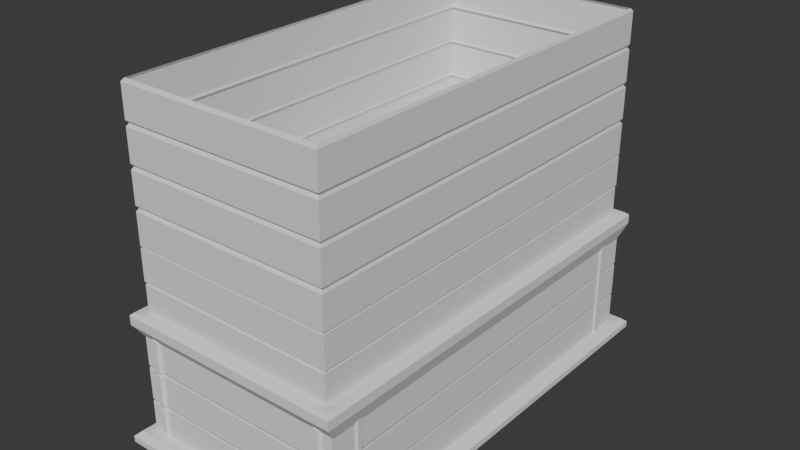# Source: wall1.blend  (saved by Blender 4.4.30; exported with 4.5.12 LTS)
import bpy
from mathutils import Matrix  # noqa: F401  (used for matrix-valued properties, if any)

bpy.ops.wm.read_factory_settings(use_empty=True)
scene = bpy.context.scene
scene.name = 'Scene'

# ---- collections
col_collection = bpy.data.collections.new('Collection'); scene.collection.children.link(col_collection)

# ---- world
world_world = bpy.data.worlds.new('World'); scene.world = world_world
world_world.use_nodes = True; world_world.node_tree.nodes.clear()
_N = world_world.node_tree.nodes; _L = world_world.node_tree.links
n0 = _N.new('ShaderNodeOutputWorld'); n0.name = 'World Output'; n0.location = (300, 300)
n1 = _N.new('ShaderNodeBackground'); n1.name = 'Background'; n1.location = (10, 300)
n1.inputs[0].default_value = (0.05088, 0.05088, 0.05088, 1.0)
_L.new(n1.outputs[0], n0.inputs[0])
n0.is_active_output = True
world_world.color = (0.05088, 0.05088, 0.05088)
world_world.sun_shadow_jitter_overblur = 0.0

# ---- meshes
me_cube_001 = bpy.data.meshes.new('Cube.001')
me_cube_001.from_pydata([(6.272, -13.32, -1.0), (5.799, -13.5, 1.0), (6.115, -13.5, 1.0), (6.902, -13.32, -1.0), (6.902, -13.32, 1.0), (6.115, -13.5, -1.0), (5.799, -13.5, -1.0), (6.994, -11.29, -1.0), (6.994, -11.6, -1.0), (6.902, -11.71, -1.0), (6.902, -11.71, 1.0), (6.272, -13.32, 1.0), (6.994, -11.6, 1.0), (5.642, -13.32, -1.0), (5.642, -13.32, 1.0), (6.994, -11.29, 1.0), (6.902, -11.18, -1.0), (0.0, -13.32, 1.0), (0.0, -13.32, -1.0), (6.902, 0.0, -1.0), (6.902, 0.0, 1.0), (6.902, -11.18, 1.0), (6.253, -13.27, 1.121), (6.099, -13.44, 1.121), (5.633, -13.27, 1.121), (5.788, -13.44, 1.121), (6.873, -11.68, 1.121), (6.873, -13.27, 1.121), (6.964, -11.57, 1.121), (6.873, -11.15, 1.121), (6.964, -11.26, 1.121), (0.0, -13.27, 1.121), (6.873, 0.0, 1.121), (6.868, -11.15, -1.11), (5.786, -13.43, -1.11), (5.631, -13.26, -1.11), (6.25, -13.26, -1.11), (6.868, -13.26, -1.11), (6.868, -11.68, -1.11), (6.959, -11.57, -1.11), (6.096, -13.43, -1.11), (6.868, 0.0, -1.11), (0.0, -13.26, -1.11), (6.959, -11.26, -1.11), (-6.272, -13.32, -1.0), (-5.799, -13.5, 1.0), (-6.115, -13.5, 1.0), (-6.902, -13.32, -1.0), (-6.902, -13.32, 1.0), (-6.115, -13.5, -1.0), (-5.799, -13.5, -1.0), (-6.994, -11.29, -1.0), (-6.994, -11.6, -1.0), (-6.902, -11.71, -1.0), (-6.902, -11.71, 1.0), (-6.272, -13.32, 1.0), (-6.994, -11.6, 1.0), (-5.642, -13.32, -1.0), (-5.642, -13.32, 1.0), (-6.994, -11.29, 1.0), (-6.902, -11.18, -1.0), (-6.902, 0.0, -1.0), (-6.902, 0.0, 1.0), (-6.902, -11.18, 1.0), (-6.253, -13.27, 1.121), (-6.099, -13.44, 1.121), (-5.633, -13.27, 1.121), (-5.788, -13.44, 1.121), (-6.873, -11.68, 1.121), (-6.873, -13.27, 1.121), (-6.964, -11.57, 1.121), (-6.873, -11.15, 1.121), (-6.964, -11.26, 1.121), (-6.873, 0.0, 1.121), (-6.868, -11.15, -1.11), (-5.786, -13.43, -1.11), (-5.631, -13.26, -1.11), (-6.25, -13.26, -1.11), (-6.868, -13.26, -1.11), (-6.868, -11.68, -1.11), (-6.959, -11.57, -1.11), (-6.096, -13.43, -1.11), (-6.868, 0.0, -1.11), (-6.959, -11.26, -1.11), (6.272, 13.32, -1.0), (5.799, 13.5, 1.0), (6.115, 13.5, 1.0), (6.902, 13.32, -1.0), (6.902, 13.32, 1.0), (6.115, 13.5, -1.0), (5.799, 13.5, -1.0), (6.994, 11.29, -1.0), (6.994, 11.6, -1.0), (6.902, 11.71, -1.0), (6.902, 11.71, 1.0), (6.272, 13.32, 1.0), (6.994, 11.6, 1.0), (5.642, 13.32, -1.0), (5.642, 13.32, 1.0), (6.994, 11.29, 1.0), (6.902, 11.18, -1.0), (0.0, 13.32, 1.0), (0.0, 13.32, -1.0), (6.902, 11.18, 1.0), (6.253, 13.27, 1.121), (6.099, 13.44, 1.121), (5.633, 13.27, 1.121), (5.788, 13.44, 1.121), (6.873, 11.68, 1.121), (6.873, 13.27, 1.121), (6.964, 11.57, 1.121), (6.873, 11.15, 1.121), (6.964, 11.26, 1.121), (0.0, 13.27, 1.121), (6.868, 11.15, -1.11), (5.786, 13.43, -1.11), (5.631, 13.26, -1.11), (6.25, 13.26, -1.11), (6.868, 13.26, -1.11), (6.868, 11.68, -1.11), (6.959, 11.57, -1.11), (6.096, 13.43, -1.11), (0.0, 13.26, -1.11), (6.959, 11.26, -1.11), (-6.272, 13.32, -1.0), (-5.799, 13.5, 1.0), (-6.115, 13.5, 1.0), (-6.902, 13.32, -1.0), (-6.902, 13.32, 1.0), (-6.115, 13.5, -1.0), (-5.799, 13.5, -1.0), (-6.994, 11.29, -1.0), (-6.994, 11.6, -1.0), (-6.902, 11.71, -1.0), (-6.902, 11.71, 1.0), (-6.272, 13.32, 1.0), (-6.994, 11.6, 1.0), (-5.642, 13.32, -1.0), (-5.642, 13.32, 1.0), (-6.994, 11.29, 1.0), (-6.902, 11.18, -1.0), (-6.902, 11.18, 1.0), (-6.253, 13.27, 1.121), (-6.099, 13.44, 1.121), (-5.633, 13.27, 1.121), (-5.788, 13.44, 1.121), (-6.873, 11.68, 1.121), (-6.873, 13.27, 1.121), (-6.964, 11.57, 1.121), (-6.873, 11.15, 1.121), (-6.964, 11.26, 1.121), (-6.868, 11.15, -1.11), (-5.786, 13.43, -1.11), (-5.631, 13.26, -1.11), (-6.25, 13.26, -1.11), (-6.868, 13.26, -1.11), (-6.868, 11.68, -1.11), (-6.959, 11.57, -1.11), (-6.096, 13.43, -1.11), (-6.959, 11.26, -1.11), (6.272, -13.32, 1.231), (5.799, -13.5, 3.231), (6.115, -13.5, 3.231), (6.902, -13.32, 1.231), (6.902, -13.32, 3.231), (6.115, -13.5, 1.231), (5.799, -13.5, 1.231), (6.994, -11.29, 1.231), (6.994, -11.6, 1.231), (6.902, -11.71, 1.231), (6.902, -11.71, 3.231), (6.272, -13.32, 3.231), (6.994, -11.6, 3.231), (5.642, -13.32, 1.231), (5.642, -13.32, 3.231), (6.994, -11.29, 3.231), (6.902, -11.18, 1.231), (0.0, -13.32, 3.231), (0.0, -13.32, 1.231), (6.902, 0.0, 1.231), (6.902, 0.0, 3.231), (6.902, -11.18, 3.231), (6.253, -13.27, 3.352), (6.099, -13.44, 3.352), (5.633, -13.27, 3.352), (5.788, -13.44, 3.352), (6.873, -11.68, 3.352), (6.873, -13.27, 3.352), (6.964, -11.57, 3.352), (6.873, -11.15, 3.352), (6.964, -11.26, 3.352), (0.0, -13.27, 3.352), (6.873, 0.0, 3.352), (6.868, -11.15, 1.121), (5.786, -13.43, 1.121), (5.631, -13.26, 1.121), (6.25, -13.26, 1.121), (6.868, -13.26, 1.121), (6.868, -11.68, 1.121), (6.959, -11.57, 1.121), (6.096, -13.43, 1.121), (6.868, 0.0, 1.121), (0.0, -13.26, 1.121), (6.959, -11.26, 1.121), (-6.272, -13.32, 1.231), (-5.799, -13.5, 3.231), (-6.115, -13.5, 3.231), (-6.902, -13.32, 1.231), (-6.902, -13.32, 3.231), (-6.115, -13.5, 1.231), (-5.799, -13.5, 1.231), (-6.994, -11.29, 1.231), (-6.994, -11.6, 1.231), (-6.902, -11.71, 1.231), (-6.902, -11.71, 3.231), (-6.272, -13.32, 3.231), (-6.994, -11.6, 3.231), (-5.642, -13.32, 1.231), (-5.642, -13.32, 3.231), (-6.994, -11.29, 3.231), (-6.902, -11.18, 1.231), (-6.902, 0.0, 1.231), (-6.902, 0.0, 3.231), (-6.902, -11.18, 3.231), (-6.253, -13.27, 3.352), (-6.099, -13.44, 3.352), (-5.633, -13.27, 3.352), (-5.788, -13.44, 3.352), (-6.873, -11.68, 3.352), (-6.873, -13.27, 3.352), (-6.964, -11.57, 3.352), (-6.873, -11.15, 3.352), (-6.964, -11.26, 3.352), (-6.873, 0.0, 3.352), (-6.868, -11.15, 1.121), (-5.786, -13.43, 1.121), (-5.631, -13.26, 1.121), (-6.25, -13.26, 1.121), (-6.868, -13.26, 1.121), (-6.868, -11.68, 1.121), (-6.959, -11.57, 1.121), (-6.096, -13.43, 1.121), (-6.868, 0.0, 1.121), (-6.959, -11.26, 1.121), (6.272, 13.32, 1.231), (5.799, 13.5, 3.231), (6.115, 13.5, 3.231), (6.902, 13.32, 1.231), (6.902, 13.32, 3.231), (6.115, 13.5, 1.231), (5.799, 13.5, 1.231), (6.994, 11.29, 1.231), (6.994, 11.6, 1.231), (6.902, 11.71, 1.231), (6.902, 11.71, 3.231), (6.272, 13.32, 3.231), (6.994, 11.6, 3.231), (5.642, 13.32, 1.231), (5.642, 13.32, 3.231), (6.994, 11.29, 3.231), (6.902, 11.18, 1.231), (0.0, 13.32, 3.231), (0.0, 13.32, 1.231), (6.902, 11.18, 3.231), (6.253, 13.27, 3.352), (6.099, 13.44, 3.352), (5.633, 13.27, 3.352), (5.788, 13.44, 3.352), (6.873, 11.68, 3.352), (6.873, 13.27, 3.352), (6.964, 11.57, 3.352), (6.873, 11.15, 3.352), (6.964, 11.26, 3.352), (0.0, 13.27, 3.352), (6.868, 11.15, 1.121), (5.786, 13.43, 1.121), (5.631, 13.26, 1.121), (6.25, 13.26, 1.121), (6.868, 13.26, 1.121), (6.868, 11.68, 1.121), (6.959, 11.57, 1.121), (6.096, 13.43, 1.121), (0.0, 13.26, 1.121), (6.959, 11.26, 1.121), (-6.272, 13.32, 1.231), (-5.799, 13.5, 3.231), (-6.115, 13.5, 3.231), (-6.902, 13.32, 1.231), (-6.902, 13.32, 3.231), (-6.115, 13.5, 1.231), (-5.799, 13.5, 1.231), (-6.994, 11.29, 1.231), (-6.994, 11.6, 1.231), (-6.902, 11.71, 1.231), (-6.902, 11.71, 3.231), (-6.272, 13.32, 3.231), (-6.994, 11.6, 3.231), (-5.642, 13.32, 1.231), (-5.642, 13.32, 3.231), (-6.994, 11.29, 3.231), (-6.902, 11.18, 1.231), (-6.902, 11.18, 3.231), (-6.253, 13.27, 3.352), (-6.099, 13.44, 3.352), (-5.633, 13.27, 3.352), (-5.788, 13.44, 3.352), (-6.873, 11.68, 3.352), (-6.873, 13.27, 3.352), (-6.964, 11.57, 3.352), (-6.873, 11.15, 3.352), (-6.964, 11.26, 3.352), (-6.868, 11.15, 1.121), (-5.786, 13.43, 1.121), (-5.631, 13.26, 1.121), (-6.25, 13.26, 1.121), (-6.868, 13.26, 1.121), (-6.868, 11.68, 1.121), (-6.959, 11.57, 1.121), (-6.096, 13.43, 1.121), (-6.959, 11.26, 1.121), (6.272, -13.32, 3.462), (5.799, -13.5, 5.462), (6.115, -13.5, 5.462), (6.902, -13.32, 3.462), (6.902, -13.32, 5.462), (6.115, -13.5, 3.462), (5.799, -13.5, 3.462), (6.994, -11.29, 3.462), (6.994, -11.6, 3.462), (6.902, -11.71, 3.462), (6.902, -11.71, 5.462), (6.272, -13.32, 5.462), (6.994, -11.6, 5.462), (5.642, -13.32, 3.462), (5.642, -13.32, 5.462), (6.994, -11.29, 5.462), (6.902, -11.18, 3.462), (0.0, -13.32, 5.462), (0.0, -13.32, 3.462), (6.902, 0.0, 3.462), (6.902, 0.0, 5.462), (6.902, -11.18, 5.462), (6.253, -13.27, 5.583), (6.099, -13.44, 5.583), (5.633, -13.27, 5.583), (5.788, -13.44, 5.583), (6.873, -11.68, 5.583), (6.873, -13.27, 5.583), (6.964, -11.57, 5.583), (6.873, -11.15, 5.583), (6.964, -11.26, 5.583), (0.0, -13.27, 5.583), (6.873, 0.0, 5.583), (6.868, -11.15, 3.352), (5.786, -13.43, 3.352), (5.631, -13.26, 3.352), (6.25, -13.26, 3.352), (6.868, -13.26, 3.352), (6.868, -11.68, 3.352), (6.959, -11.57, 3.352), (6.096, -13.43, 3.352), (6.868, 0.0, 3.352), (0.0, -13.26, 3.352), (6.959, -11.26, 3.352), (-6.272, -13.32, 3.462), (-5.799, -13.5, 5.462), (-6.115, -13.5, 5.462), (-6.902, -13.32, 3.462), (-6.902, -13.32, 5.462), (-6.115, -13.5, 3.462), (-5.799, -13.5, 3.462), (-6.994, -11.29, 3.462), (-6.994, -11.6, 3.462), (-6.902, -11.71, 3.462), (-6.902, -11.71, 5.462), (-6.272, -13.32, 5.462), (-6.994, -11.6, 5.462), (-5.642, -13.32, 3.462), (-5.642, -13.32, 5.462), (-6.994, -11.29, 5.462), (-6.902, -11.18, 3.462), (-6.902, 0.0, 3.462), (-6.902, 0.0, 5.462), (-6.902, -11.18, 5.462), (-6.253, -13.27, 5.583), (-6.099, -13.44, 5.583), (-5.633, -13.27, 5.583), (-5.788, -13.44, 5.583), (-6.873, -11.68, 5.583), (-6.873, -13.27, 5.583), (-6.964, -11.57, 5.583), (-6.873, -11.15, 5.583), (-6.964, -11.26, 5.583), (-6.873, 0.0, 5.583), (-6.868, -11.15, 3.352), (-5.786, -13.43, 3.352), (-5.631, -13.26, 3.352), (-6.25, -13.26, 3.352), (-6.868, -13.26, 3.352), (-6.868, -11.68, 3.352), (-6.959, -11.57, 3.352), (-6.096, -13.43, 3.352), (-6.868, 0.0, 3.352), (-6.959, -11.26, 3.352), (6.272, 13.32, 3.462), (5.799, 13.5, 5.462), (6.115, 13.5, 5.462), (6.902, 13.32, 3.462), (6.902, 13.32, 5.462), (6.115, 13.5, 3.462), (5.799, 13.5, 3.462), (6.994, 11.29, 3.462), (6.994, 11.6, 3.462), (6.902, 11.71, 3.462), (6.902, 11.71, 5.462), (6.272, 13.32, 5.462), (6.994, 11.6, 5.462), (5.642, 13.32, 3.462), (5.642, 13.32, 5.462), (6.994, 11.29, 5.462), (6.902, 11.18, 3.462), (0.0, 13.32, 5.462), (0.0, 13.32, 3.462), (6.902, 11.18, 5.462), (6.253, 13.27, 5.583), (6.099, 13.44, 5.583), (5.633, 13.27, 5.583), (5.788, 13.44, 5.583), (6.873, 11.68, 5.583), (6.873, 13.27, 5.583), (6.964, 11.57, 5.583), (6.873, 11.15, 5.583), (6.964, 11.26, 5.583), (0.0, 13.27, 5.583), (6.868, 11.15, 3.352), (5.786, 13.43, 3.352), (5.631, 13.26, 3.352), (6.25, 13.26, 3.352), (6.868, 13.26, 3.352), (6.868, 11.68, 3.352), (6.959, 11.57, 3.352), (6.096, 13.43, 3.352), (0.0, 13.26, 3.352), (6.959, 11.26, 3.352), (-6.272, 13.32, 3.462), (-5.799, 13.5, 5.462), (-6.115, 13.5, 5.462), (-6.902, 13.32, 3.462), (-6.902, 13.32, 5.462), (-6.115, 13.5, 3.462), (-5.799, 13.5, 3.462), (-6.994, 11.29, 3.462), (-6.994, 11.6, 3.462), (-6.902, 11.71, 3.462), (-6.902, 11.71, 5.462), (-6.272, 13.32, 5.462), (-6.994, 11.6, 5.462), (-5.642, 13.32, 3.462), (-5.642, 13.32, 5.462), (-6.994, 11.29, 5.462), (-6.902, 11.18, 3.462), (-6.902, 11.18, 5.462), (-6.253, 13.27, 5.583), (-6.099, 13.44, 5.583), (-5.633, 13.27, 5.583), (-5.788, 13.44, 5.583), (-6.873, 11.68, 5.583), (-6.873, 13.27, 5.583), (-6.964, 11.57, 5.583), (-6.873, 11.15, 5.583), (-6.964, 11.26, 5.583), (-6.868, 11.15, 3.352), (-5.786, 13.43, 3.352), (-5.631, 13.26, 3.352), (-6.25, 13.26, 3.352), (-6.868, 13.26, 3.352), (-6.868, 11.68, 3.352), (-6.959, 11.57, 3.352), (-6.096, 13.43, 3.352), (-6.959, 11.26, 3.352)], [], [(9, 10, 4, 3), (7, 15, 12, 8), (14, 13, 6, 1), (16, 7, 43, 33), (3, 4, 11, 0), (5, 2, 1, 6), (16, 21, 15, 7), (0, 5, 40, 36), (15, 21, 29, 30), (1, 2, 23, 25), (14, 1, 25, 24), (21, 20, 32, 29), (2, 11, 22, 23), (3, 0, 36, 37), (0, 11, 2, 5), (19, 20, 21, 16), (10, 12, 28, 26), (13, 14, 17, 18), (7, 8, 39, 43), (10, 9, 8, 12), (19, 16, 33, 41), (17, 14, 24, 31), (8, 9, 38, 39), (11, 4, 27, 22), (4, 10, 26, 27), (12, 15, 30, 28), (13, 18, 42, 35), (9, 3, 37, 38), (5, 6, 34, 40), (6, 13, 35, 34), (53, 47, 48, 54), (51, 52, 56, 59), (58, 45, 50, 57), (60, 74, 83, 51), (47, 44, 55, 48), (49, 50, 45, 46), (60, 51, 59, 63), (44, 77, 81, 49), (59, 72, 71, 63), (45, 67, 65, 46), (58, 66, 67, 45), (63, 71, 73, 62), (46, 65, 64, 55), (47, 78, 77, 44), (44, 49, 46, 55), (61, 60, 63, 62), (54, 68, 70, 56), (57, 18, 17, 58), (51, 83, 80, 52), (54, 56, 52, 53), (61, 82, 74, 60), (17, 31, 66, 58), (52, 80, 79, 53), (55, 64, 69, 48), (48, 69, 68, 54), (56, 70, 72, 59), (57, 76, 42, 18), (53, 79, 78, 47), (49, 81, 75, 50), (50, 75, 76, 57), (93, 87, 88, 94), (91, 92, 96, 99), (98, 85, 90, 97), (100, 114, 123, 91), (87, 84, 95, 88), (89, 90, 85, 86), (100, 91, 99, 103), (84, 117, 121, 89), (99, 112, 111, 103), (85, 107, 105, 86), (98, 106, 107, 85), (103, 111, 32, 20), (86, 105, 104, 95), (87, 118, 117, 84), (84, 89, 86, 95), (19, 100, 103, 20), (94, 108, 110, 96), (97, 102, 101, 98), (91, 123, 120, 92), (94, 96, 92, 93), (19, 41, 114, 100), (101, 113, 106, 98), (92, 120, 119, 93), (95, 104, 109, 88), (88, 109, 108, 94), (96, 110, 112, 99), (97, 116, 122, 102), (93, 119, 118, 87), (89, 121, 115, 90), (90, 115, 116, 97), (133, 134, 128, 127), (131, 139, 136, 132), (138, 137, 130, 125), (140, 131, 159, 151), (127, 128, 135, 124), (129, 126, 125, 130), (140, 141, 139, 131), (124, 129, 158, 154), (139, 141, 149, 150), (125, 126, 143, 145), (138, 125, 145, 144), (141, 62, 73, 149), (126, 135, 142, 143), (127, 124, 154, 155), (124, 135, 126, 129), (61, 62, 141, 140), (134, 136, 148, 146), (137, 138, 101, 102), (131, 132, 157, 159), (134, 133, 132, 136), (61, 140, 151, 82), (101, 138, 144, 113), (132, 133, 156, 157), (135, 128, 147, 142), (128, 134, 146, 147), (136, 139, 150, 148), (137, 102, 122, 153), (133, 127, 155, 156), (129, 130, 152, 158), (130, 137, 153, 152), (169, 170, 164, 163), (167, 175, 172, 168), (174, 173, 166, 161), (176, 167, 203, 193), (163, 164, 171, 160), (165, 162, 161, 166), (176, 181, 175, 167), (160, 165, 200, 196), (175, 181, 189, 190), (161, 162, 183, 185), (174, 161, 185, 184), (181, 180, 192, 189), (162, 171, 182, 183), (163, 160, 196, 197), (160, 171, 162, 165), (179, 180, 181, 176), (170, 172, 188, 186), (173, 174, 177, 178), (167, 168, 199, 203), (170, 169, 168, 172), (179, 176, 193, 201), (177, 174, 184, 191), (168, 169, 198, 199), (171, 164, 187, 182), (164, 170, 186, 187), (172, 175, 190, 188), (173, 178, 202, 195), (169, 163, 197, 198), (165, 166, 194, 200), (166, 173, 195, 194), (213, 207, 208, 214), (211, 212, 216, 219), (218, 205, 210, 217), (220, 234, 243, 211), (207, 204, 215, 208), (209, 210, 205, 206), (220, 211, 219, 223), (204, 237, 241, 209), (219, 232, 231, 223), (205, 227, 225, 206), (218, 226, 227, 205), (223, 231, 233, 222), (206, 225, 224, 215), (207, 238, 237, 204), (204, 209, 206, 215), (221, 220, 223, 222), (214, 228, 230, 216), (217, 178, 177, 218), (211, 243, 240, 212), (214, 216, 212, 213), (221, 242, 234, 220), (177, 191, 226, 218), (212, 240, 239, 213), (215, 224, 229, 208), (208, 229, 228, 214), (216, 230, 232, 219), (217, 236, 202, 178), (213, 239, 238, 207), (209, 241, 235, 210), (210, 235, 236, 217), (253, 247, 248, 254), (251, 252, 256, 259), (258, 245, 250, 257), (260, 274, 283, 251), (247, 244, 255, 248), (249, 250, 245, 246), (260, 251, 259, 263), (244, 277, 281, 249), (259, 272, 271, 263), (245, 267, 265, 246), (258, 266, 267, 245), (263, 271, 192, 180), (246, 265, 264, 255), (247, 278, 277, 244), (244, 249, 246, 255), (179, 260, 263, 180), (254, 268, 270, 256), (257, 262, 261, 258), (251, 283, 280, 252), (254, 256, 252, 253), (179, 201, 274, 260), (261, 273, 266, 258), (252, 280, 279, 253), (255, 264, 269, 248), (248, 269, 268, 254), (256, 270, 272, 259), (257, 276, 282, 262), (253, 279, 278, 247), (249, 281, 275, 250), (250, 275, 276, 257), (293, 294, 288, 287), (291, 299, 296, 292), (298, 297, 290, 285), (300, 291, 319, 311), (287, 288, 295, 284), (289, 286, 285, 290), (300, 301, 299, 291), (284, 289, 318, 314), (299, 301, 309, 310), (285, 286, 303, 305), (298, 285, 305, 304), (301, 222, 233, 309), (286, 295, 302, 303), (287, 284, 314, 315), (284, 295, 286, 289), (221, 222, 301, 300), (294, 296, 308, 306), (297, 298, 261, 262), (291, 292, 317, 319), (294, 293, 292, 296), (221, 300, 311, 242), (261, 298, 304, 273), (292, 293, 316, 317), (295, 288, 307, 302), (288, 294, 306, 307), (296, 299, 310, 308), (297, 262, 282, 313), (293, 287, 315, 316), (289, 290, 312, 318), (290, 297, 313, 312), (329, 330, 324, 323), (327, 335, 332, 328), (334, 333, 326, 321), (336, 327, 363, 353), (323, 324, 331, 320), (325, 322, 321, 326), (336, 341, 335, 327), (320, 325, 360, 356), (335, 341, 349, 350), (321, 322, 343, 345), (334, 321, 345, 344), (341, 340, 352, 349), (322, 331, 342, 343), (323, 320, 356, 357), (320, 331, 322, 325), (339, 340, 341, 336), (330, 332, 348, 346), (333, 334, 337, 338), (327, 328, 359, 363), (330, 329, 328, 332), (339, 336, 353, 361), (337, 334, 344, 351), (328, 329, 358, 359), (331, 324, 347, 342), (324, 330, 346, 347), (332, 335, 350, 348), (333, 338, 362, 355), (329, 323, 357, 358), (325, 326, 354, 360), (326, 333, 355, 354), (373, 367, 368, 374), (371, 372, 376, 379), (378, 365, 370, 377), (380, 394, 403, 371), (367, 364, 375, 368), (369, 370, 365, 366), (380, 371, 379, 383), (364, 397, 401, 369), (379, 392, 391, 383), (365, 387, 385, 366), (378, 386, 387, 365), (383, 391, 393, 382), (366, 385, 384, 375), (367, 398, 397, 364), (364, 369, 366, 375), (381, 380, 383, 382), (374, 388, 390, 376), (377, 338, 337, 378), (371, 403, 400, 372), (374, 376, 372, 373), (381, 402, 394, 380), (337, 351, 386, 378), (372, 400, 399, 373), (375, 384, 389, 368), (368, 389, 388, 374), (376, 390, 392, 379), (377, 396, 362, 338), (373, 399, 398, 367), (369, 401, 395, 370), (370, 395, 396, 377), (413, 407, 408, 414), (411, 412, 416, 419), (418, 405, 410, 417), (420, 434, 443, 411), (407, 404, 415, 408), (409, 410, 405, 406), (420, 411, 419, 423), (404, 437, 441, 409), (419, 432, 431, 423), (405, 427, 425, 406), (418, 426, 427, 405), (423, 431, 352, 340), (406, 425, 424, 415), (407, 438, 437, 404), (404, 409, 406, 415), (339, 420, 423, 340), (414, 428, 430, 416), (417, 422, 421, 418), (411, 443, 440, 412), (414, 416, 412, 413), (339, 361, 434, 420), (421, 433, 426, 418), (412, 440, 439, 413), (415, 424, 429, 408), (408, 429, 428, 414), (416, 430, 432, 419), (417, 436, 442, 422), (413, 439, 438, 407), (409, 441, 435, 410), (410, 435, 436, 417), (453, 454, 448, 447), (451, 459, 456, 452), (458, 457, 450, 445), (460, 451, 479, 471), (447, 448, 455, 444), (449, 446, 445, 450), (460, 461, 459, 451), (444, 449, 478, 474), (459, 461, 469, 470), (445, 446, 463, 465), (458, 445, 465, 464), (461, 382, 393, 469), (446, 455, 462, 463), (447, 444, 474, 475), (444, 455, 446, 449), (381, 382, 461, 460), (454, 456, 468, 466), (457, 458, 421, 422), (451, 452, 477, 479), (454, 453, 452, 456), (381, 460, 471, 402), (421, 458, 464, 433), (452, 453, 476, 477), (455, 448, 467, 462), (448, 454, 466, 467), (456, 459, 470, 468), (457, 422, 442, 473), (453, 447, 475, 476), (449, 450, 472, 478), (450, 457, 473, 472)])
_uv = me_cube_001.uv_layers.new(name='UVMap')
_uv.uv.foreach_set('vector', [0.375, 0.6667, 0.625, 0.6667, 0.625, 0.75, 0.375, 0.75, 0.375, 0.6648, 0.625, 0.6648, 0.625, 0.6667, 0.375, 0.6667, 0.625, 0.8333, 0.375, 0.8333, 0.375, 0.8333, 0.625, 0.8333, 0.375, 0.6648, 0.375, 0.6648, 0.375, 0.6648, 0.375, 0.6648, 0.375, 0.75, 0.625, 0.75, 0.625, 0.7917, 0.375, 0.7917, 0.375, 0.7917, 0.625, 0.7917, 0.625, 0.8333, 0.375, 0.8333, 0.375, 0.6648, 0.625, 0.6648, 0.625, 0.6648, 0.375, 0.6648, 0.375, 0.7917, 0.375, 0.7917, 0.375, 0.7917, 0.375, 0.7917, 0.625, 0.6648, 0.625, 0.6648, 0.625, 0.6648, 0.625, 0.6648, 0.625, 0.8333, 0.625, 0.7917, 0.625, 0.7917, 0.625, 0.8333, 0.625, 0.8333, 0.625, 0.8333, 0.625, 0.8333, 0.625, 0.8333, 0.625, 0.6648, 0.625, 0.625, 0.625, 0.625, 0.625, 0.6648, 0.625, 0.7917, 0.625, 0.7917, 0.625, 0.7917, 0.625, 0.7917, 0.375, 0.75, 0.375, 0.7917, 0.375, 0.7917, 0.375, 0.75, 0.375, 0.7917, 0.625, 0.7917, 0.625, 0.7917, 0.375, 0.7917, 0.375, 0.625, 0.625, 0.625, 0.625, 0.6648, 0.375, 0.6648, 0.625, 0.6667, 0.625, 0.6667, 0.625, 0.6667, 0.625, 0.6667, 0.375, 0.8333, 0.625, 0.8333, 0.625, 0.875, 0.375, 0.875, 0.375, 0.6648, 0.375, 0.6667, 0.375, 0.6667, 0.375, 0.6648, 0.625, 0.6667, 0.375, 0.6667, 0.375, 0.6667, 0.625, 0.6667, 0.375, 0.625, 0.375, 0.6648, 0.375, 0.6648, 0.375, 0.625, 0.625, 0.875, 0.625, 0.8333, 0.625, 0.8333, 0.625, 0.875, 0.375, 0.6667, 0.375, 0.6667, 0.375, 0.6667, 0.375, 0.6667, 0.625, 0.7917, 0.625, 0.75, 0.625, 0.75, 0.625, 0.7917, 0.625, 0.75, 0.625, 0.6667, 0.625, 0.6667, 0.625, 0.75, 0.625, 0.6667, 0.625, 0.6648, 0.625, 0.6648, 0.625, 0.6667, 0.375, 0.8333, 0.375, 0.875, 0.375, 0.875, 0.375, 0.8333, 0.375, 0.6667, 0.375, 0.75, 0.375, 0.75, 0.375, 0.6667, 0.375, 0.7917, 0.375, 0.8333, 0.375, 0.8333, 0.375, 0.7917, 0.375, 0.8333, 0.375, 0.8333, 0.375, 0.8333, 0.375, 0.8333, 0.375, 0.6667, 0.375, 0.75, 0.625, 0.75, 0.625, 0.6667, 0.375, 0.6648, 0.375, 0.6667, 0.625, 0.6667, 0.625, 0.6648, 0.625, 0.8333, 0.625, 0.8333, 0.375, 0.8333, 0.375, 0.8333, 0.375, 0.6648, 0.375, 0.6648, 0.375, 0.6648, 0.375, 0.6648, 0.375, 0.75, 0.375, 0.7917, 0.625, 0.7917, 0.625, 0.75, 0.375, 0.7917, 0.375, 0.8333, 0.625, 0.8333, 0.625, 0.7917, 0.375, 0.6648, 0.375, 0.6648, 0.625, 0.6648, 0.625, 0.6648, 0.375, 0.7917, 0.375, 0.7917, 0.375, 0.7917, 0.375, 0.7917, 0.625, 0.6648, 0.625, 0.6648, 0.625, 0.6648, 0.625, 0.6648, 0.625, 0.8333, 0.625, 0.8333, 0.625, 0.7917, 0.625, 0.7917, 0.625, 0.8333, 0.625, 0.8333, 0.625, 0.8333, 0.625, 0.8333, 0.625, 0.6648, 0.625, 0.6648, 0.625, 0.625, 0.625, 0.625, 0.625, 0.7917, 0.625, 0.7917, 0.625, 0.7917, 0.625, 0.7917, 0.375, 0.75, 0.375, 0.75, 0.375, 0.7917, 0.375, 0.7917, 0.375, 0.7917, 0.375, 0.7917, 0.625, 0.7917, 0.625, 0.7917, 0.375, 0.625, 0.375, 0.6648, 0.625, 0.6648, 0.625, 0.625, 0.625, 0.6667, 0.625, 0.6667, 0.625, 0.6667, 0.625, 0.6667, 0.375, 0.8333, 0.375, 0.875, 0.625, 0.875, 0.625, 0.8333, 0.375, 0.6648, 0.375, 0.6648, 0.375, 0.6667, 0.375, 0.6667, 0.625, 0.6667, 0.625, 0.6667, 0.375, 0.6667, 0.375, 0.6667, 0.375, 0.625, 0.375, 0.625, 0.375, 0.6648, 0.375, 0.6648, 0.625, 0.875, 0.625, 0.875, 0.625, 0.8333, 0.625, 0.8333, 0.375, 0.6667, 0.375, 0.6667, 0.375, 0.6667, 0.375, 0.6667, 0.625, 0.7917, 0.625, 0.7917, 0.625, 0.75, 0.625, 0.75, 0.625, 0.75, 0.625, 0.75, 0.625, 0.6667, 0.625, 0.6667, 0.625, 0.6667, 0.625, 0.6667, 0.625, 0.6648, 0.625, 0.6648, 0.375, 0.8333, 0.375, 0.8333, 0.375, 0.875, 0.375, 0.875, 0.375, 0.6667, 0.375, 0.6667, 0.375, 0.75, 0.375, 0.75, 0.375, 0.7917, 0.375, 0.7917, 0.375, 0.8333, 0.375, 0.8333, 0.375, 0.8333, 0.375, 0.8333, 0.375, 0.8333, 0.375, 0.8333, 0.375, 0.6667, 0.375, 0.75, 0.625, 0.75, 0.625, 0.6667, 0.375, 0.6648, 0.375, 0.6667, 0.625, 0.6667, 0.625, 0.6648, 0.625, 0.8333, 0.625, 0.8333, 0.375, 0.8333, 0.375, 0.8333, 0.375, 0.6648, 0.375, 0.6648, 0.375, 0.6648, 0.375, 0.6648, 0.375, 0.75, 0.375, 0.7917, 0.625, 0.7917, 0.625, 0.75, 0.375, 0.7917, 0.375, 0.8333, 0.625, 0.8333, 0.625, 0.7917, 0.375, 0.6648, 0.375, 0.6648, 0.625, 0.6648, 0.625, 0.6648, 0.375, 0.7917, 0.375, 0.7917, 0.375, 0.7917, 0.375, 0.7917, 0.625, 0.6648, 0.625, 0.6648, 0.625, 0.6648, 0.625, 0.6648, 0.625, 0.8333, 0.625, 0.8333, 0.625, 0.7917, 0.625, 0.7917, 0.625, 0.8333, 0.625, 0.8333, 0.625, 0.8333, 0.625, 0.8333, 0.625, 0.6648, 0.625, 0.6648, 0.625, 0.625, 0.625, 0.625, 0.625, 0.7917, 0.625, 0.7917, 0.625, 0.7917, 0.625, 0.7917, 0.375, 0.75, 0.375, 0.75, 0.375, 0.7917, 0.375, 0.7917, 0.375, 0.7917, 0.375, 0.7917, 0.625, 0.7917, 0.625, 0.7917, 0.375, 0.625, 0.375, 0.6648, 0.625, 0.6648, 0.625, 0.625, 0.625, 0.6667, 0.625, 0.6667, 0.625, 0.6667, 0.625, 0.6667, 0.375, 0.8333, 0.375, 0.875, 0.625, 0.875, 0.625, 0.8333, 0.375, 0.6648, 0.375, 0.6648, 0.375, 0.6667, 0.375, 0.6667, 0.625, 0.6667, 0.625, 0.6667, 0.375, 0.6667, 0.375, 0.6667, 0.375, 0.625, 0.375, 0.625, 0.375, 0.6648, 0.375, 0.6648, 0.625, 0.875, 0.625, 0.875, 0.625, 0.8333, 0.625, 0.8333, 0.375, 0.6667, 0.375, 0.6667, 0.375, 0.6667, 0.375, 0.6667, 0.625, 0.7917, 0.625, 0.7917, 0.625, 0.75, 0.625, 0.75, 0.625, 0.75, 0.625, 0.75, 0.625, 0.6667, 0.625, 0.6667, 0.625, 0.6667, 0.625, 0.6667, 0.625, 0.6648, 0.625, 0.6648, 0.375, 0.8333, 0.375, 0.8333, 0.375, 0.875, 0.375, 0.875, 0.375, 0.6667, 0.375, 0.6667, 0.375, 0.75, 0.375, 0.75, 0.375, 0.7917, 0.375, 0.7917, 0.375, 0.8333, 0.375, 0.8333, 0.375, 0.8333, 0.375, 0.8333, 0.375, 0.8333, 0.375, 0.8333, 0.375, 0.6667, 0.625, 0.6667, 0.625, 0.75, 0.375, 0.75, 0.375, 0.6648, 0.625, 0.6648, 0.625, 0.6667, 0.375, 0.6667, 0.625, 0.8333, 0.375, 0.8333, 0.375, 0.8333, 0.625, 0.8333, 0.375, 0.6648, 0.375, 0.6648, 0.375, 0.6648, 0.375, 0.6648, 0.375, 0.75, 0.625, 0.75, 0.625, 0.7917, 0.375, 0.7917, 0.375, 0.7917, 0.625, 0.7917, 0.625, 0.8333, 0.375, 0.8333, 0.375, 0.6648, 0.625, 0.6648, 0.625, 0.6648, 0.375, 0.6648, 0.375, 0.7917, 0.375, 0.7917, 0.375, 0.7917, 0.375, 0.7917, 0.625, 0.6648, 0.625, 0.6648, 0.625, 0.6648, 0.625, 0.6648, 0.625, 0.8333, 0.625, 0.7917, 0.625, 0.7917, 0.625, 0.8333, 0.625, 0.8333, 0.625, 0.8333, 0.625, 0.8333, 0.625, 0.8333, 0.625, 0.6648, 0.625, 0.625, 0.625, 0.625, 0.625, 0.6648, 0.625, 0.7917, 0.625, 0.7917, 0.625, 0.7917, 0.625, 0.7917, 0.375, 0.75, 0.375, 0.7917, 0.375, 0.7917, 0.375, 0.75, 0.375, 0.7917, 0.625, 0.7917, 0.625, 0.7917, 0.375, 0.7917, 0.375, 0.625, 0.625, 0.625, 0.625, 0.6648, 0.375, 0.6648, 0.625, 0.6667, 0.625, 0.6667, 0.625, 0.6667, 0.625, 0.6667, 0.375, 0.8333, 0.625, 0.8333, 0.625, 0.875, 0.375, 0.875, 0.375, 0.6648, 0.375, 0.6667, 0.375, 0.6667, 0.375, 0.6648, 0.625, 0.6667, 0.375, 0.6667, 0.375, 0.6667, 0.625, 0.6667, 0.375, 0.625, 0.375, 0.6648, 0.375, 0.6648, 0.375, 0.625, 0.625, 0.875, 0.625, 0.8333, 0.625, 0.8333, 0.625, 0.875, 0.375, 0.6667, 0.375, 0.6667, 0.375, 0.6667, 0.375, 0.6667, 0.625, 0.7917, 0.625, 0.75, 0.625, 0.75, 0.625, 0.7917, 0.625, 0.75, 0.625, 0.6667, 0.625, 0.6667, 0.625, 0.75, 0.625, 0.6667, 0.625, 0.6648, 0.625, 0.6648, 0.625, 0.6667, 0.375, 0.8333, 0.375, 0.875, 0.375, 0.875, 0.375, 0.8333, 0.375, 0.6667, 0.375, 0.75, 0.375, 0.75, 0.375, 0.6667, 0.375, 0.7917, 0.375, 0.8333, 0.375, 0.8333, 0.375, 0.7917, 0.375, 0.8333, 0.375, 0.8333, 0.375, 0.8333, 0.375, 0.8333, 0.375, 0.6667, 0.625, 0.6667, 0.625, 0.75, 0.375, 0.75, 0.375, 0.6648, 0.625, 0.6648, 0.625, 0.6667, 0.375, 0.6667, 0.625, 0.8333, 0.375, 0.8333, 0.375, 0.8333, 0.625, 0.8333, 0.375, 0.6648, 0.375, 0.6648, 0.375, 0.6648, 0.375, 0.6648, 0.375, 0.75, 0.625, 0.75, 0.625, 0.7917, 0.375, 0.7917, 0.375, 0.7917, 0.625, 0.7917, 0.625, 0.8333, 0.375, 0.8333, 0.375, 0.6648, 0.625, 0.6648, 0.625, 0.6648, 0.375, 0.6648, 0.375, 0.7917, 0.375, 0.7917, 0.375, 0.7917, 0.375, 0.7917, 0.625, 0.6648, 0.625, 0.6648, 0.625, 0.6648, 0.625, 0.6648, 0.625, 0.8333, 0.625, 0.7917, 0.625, 0.7917, 0.625, 0.8333, 0.625, 0.8333, 0.625, 0.8333, 0.625, 0.8333, 0.625, 0.8333, 0.625, 0.6648, 0.625, 0.625, 0.625, 0.625, 0.625, 0.6648, 0.625, 0.7917, 0.625, 0.7917, 0.625, 0.7917, 0.625, 0.7917, 0.375, 0.75, 0.375, 0.7917, 0.375, 0.7917, 0.375, 0.75, 0.375, 0.7917, 0.625, 0.7917, 0.625, 0.7917, 0.375, 0.7917, 0.375, 0.625, 0.625, 0.625, 0.625, 0.6648, 0.375, 0.6648, 0.625, 0.6667, 0.625, 0.6667, 0.625, 0.6667, 0.625, 0.6667, 0.375, 0.8333, 0.625, 0.8333, 0.625, 0.875, 0.375, 0.875, 0.375, 0.6648, 0.375, 0.6667, 0.375, 0.6667, 0.375, 0.6648, 0.625, 0.6667, 0.375, 0.6667, 0.375, 0.6667, 0.625, 0.6667, 0.375, 0.625, 0.375, 0.6648, 0.375, 0.6648, 0.375, 0.625, 0.625, 0.875, 0.625, 0.8333, 0.625, 0.8333, 0.625, 0.875, 0.375, 0.6667, 0.375, 0.6667, 0.375, 0.6667, 0.375, 0.6667, 0.625, 0.7917, 0.625, 0.75, 0.625, 0.75, 0.625, 0.7917, 0.625, 0.75, 0.625, 0.6667, 0.625, 0.6667, 0.625, 0.75, 0.625, 0.6667, 0.625, 0.6648, 0.625, 0.6648, 0.625, 0.6667, 0.375, 0.8333, 0.375, 0.875, 0.375, 0.875, 0.375, 0.8333, 0.375, 0.6667, 0.375, 0.75, 0.375, 0.75, 0.375, 0.6667, 0.375, 0.7917, 0.375, 0.8333, 0.375, 0.8333, 0.375, 0.7917, 0.375, 0.8333, 0.375, 0.8333, 0.375, 0.8333, 0.375, 0.8333, 0.375, 0.6667, 0.375, 0.75, 0.625, 0.75, 0.625, 0.6667, 0.375, 0.6648, 0.375, 0.6667, 0.625, 0.6667, 0.625, 0.6648, 0.625, 0.8333, 0.625, 0.8333, 0.375, 0.8333, 0.375, 0.8333, 0.375, 0.6648, 0.375, 0.6648, 0.375, 0.6648, 0.375, 0.6648, 0.375, 0.75, 0.375, 0.7917, 0.625, 0.7917, 0.625, 0.75, 0.375, 0.7917, 0.375, 0.8333, 0.625, 0.8333, 0.625, 0.7917, 0.375, 0.6648, 0.375, 0.6648, 0.625, 0.6648, 0.625, 0.6648, 0.375, 0.7917, 0.375, 0.7917, 0.375, 0.7917, 0.375, 0.7917, 0.625, 0.6648, 0.625, 0.6648, 0.625, 0.6648, 0.625, 0.6648, 0.625, 0.8333, 0.625, 0.8333, 0.625, 0.7917, 0.625, 0.7917, 0.625, 0.8333, 0.625, 0.8333, 0.625, 0.8333, 0.625, 0.8333, 0.625, 0.6648, 0.625, 0.6648, 0.625, 0.625, 0.625, 0.625, 0.625, 0.7917, 0.625, 0.7917, 0.625, 0.7917, 0.625, 0.7917, 0.375, 0.75, 0.375, 0.75, 0.375, 0.7917, 0.375, 0.7917, 0.375, 0.7917, 0.375, 0.7917, 0.625, 0.7917, 0.625, 0.7917, 0.375, 0.625, 0.375, 0.6648, 0.625, 0.6648, 0.625, 0.625, 0.625, 0.6667, 0.625, 0.6667, 0.625, 0.6667, 0.625, 0.6667, 0.375, 0.8333, 0.375, 0.875, 0.625, 0.875, 0.625, 0.8333, 0.375, 0.6648, 0.375, 0.6648, 0.375, 0.6667, 0.375, 0.6667, 0.625, 0.6667, 0.625, 0.6667, 0.375, 0.6667, 0.375, 0.6667, 0.375, 0.625, 0.375, 0.625, 0.375, 0.6648, 0.375, 0.6648, 0.625, 0.875, 0.625, 0.875, 0.625, 0.8333, 0.625, 0.8333, 0.375, 0.6667, 0.375, 0.6667, 0.375, 0.6667, 0.375, 0.6667, 0.625, 0.7917, 0.625, 0.7917, 0.625, 0.75, 0.625, 0.75, 0.625, 0.75, 0.625, 0.75, 0.625, 0.6667, 0.625, 0.6667, 0.625, 0.6667, 0.625, 0.6667, 0.625, 0.6648, 0.625, 0.6648, 0.375, 0.8333, 0.375, 0.8333, 0.375, 0.875, 0.375, 0.875, 0.375, 0.6667, 0.375, 0.6667, 0.375, 0.75, 0.375, 0.75, 0.375, 0.7917, 0.375, 0.7917, 0.375, 0.8333, 0.375, 0.8333, 0.375, 0.8333, 0.375, 0.8333, 0.375, 0.8333, 0.375, 0.8333, 0.375, 0.6667, 0.375, 0.75, 0.625, 0.75, 0.625, 0.6667, 0.375, 0.6648, 0.375, 0.6667, 0.625, 0.6667, 0.625, 0.6648, 0.625, 0.8333, 0.625, 0.8333, 0.375, 0.8333, 0.375, 0.8333, 0.375, 0.6648, 0.375, 0.6648, 0.375, 0.6648, 0.375, 0.6648, 0.375, 0.75, 0.375, 0.7917, 0.625, 0.7917, 0.625, 0.75, 0.375, 0.7917, 0.375, 0.8333, 0.625, 0.8333, 0.625, 0.7917, 0.375, 0.6648, 0.375, 0.6648, 0.625, 0.6648, 0.625, 0.6648, 0.375, 0.7917, 0.375, 0.7917, 0.375, 0.7917, 0.375, 0.7917, 0.625, 0.6648, 0.625, 0.6648, 0.625, 0.6648, 0.625, 0.6648, 0.625, 0.8333, 0.625, 0.8333, 0.625, 0.7917, 0.625, 0.7917, 0.625, 0.8333, 0.625, 0.8333, 0.625, 0.8333, 0.625, 0.8333, 0.625, 0.6648, 0.625, 0.6648, 0.625, 0.625, 0.625, 0.625, 0.625, 0.7917, 0.625, 0.7917, 0.625, 0.7917, 0.625, 0.7917, 0.375, 0.75, 0.375, 0.75, 0.375, 0.7917, 0.375, 0.7917, 0.375, 0.7917, 0.375, 0.7917, 0.625, 0.7917, 0.625, 0.7917, 0.375, 0.625, 0.375, 0.6648, 0.625, 0.6648, 0.625, 0.625, 0.625, 0.6667, 0.625, 0.6667, 0.625, 0.6667, 0.625, 0.6667, 0.375, 0.8333, 0.375, 0.875, 0.625, 0.875, 0.625, 0.8333, 0.375, 0.6648, 0.375, 0.6648, 0.375, 0.6667, 0.375, 0.6667, 0.625, 0.6667, 0.625, 0.6667, 0.375, 0.6667, 0.375, 0.6667, 0.375, 0.625, 0.375, 0.625, 0.375, 0.6648, 0.375, 0.6648, 0.625, 0.875, 0.625, 0.875, 0.625, 0.8333, 0.625, 0.8333, 0.375, 0.6667, 0.375, 0.6667, 0.375, 0.6667, 0.375, 0.6667, 0.625, 0.7917, 0.625, 0.7917, 0.625, 0.75, 0.625, 0.75, 0.625, 0.75, 0.625, 0.75, 0.625, 0.6667, 0.625, 0.6667, 0.625, 0.6667, 0.625, 0.6667, 0.625, 0.6648, 0.625, 0.6648, 0.375, 0.8333, 0.375, 0.8333, 0.375, 0.875, 0.375, 0.875, 0.375, 0.6667, 0.375, 0.6667, 0.375, 0.75, 0.375, 0.75, 0.375, 0.7917, 0.375, 0.7917, 0.375, 0.8333, 0.375, 0.8333, 0.375, 0.8333, 0.375, 0.8333, 0.375, 0.8333, 0.375, 0.8333, 0.375, 0.6667, 0.625, 0.6667, 0.625, 0.75, 0.375, 0.75, 0.375, 0.6648, 0.625, 0.6648, 0.625, 0.6667, 0.375, 0.6667, 0.625, 0.8333, 0.375, 0.8333, 0.375, 0.8333, 0.625, 0.8333, 0.375, 0.6648, 0.375, 0.6648, 0.375, 0.6648, 0.375, 0.6648, 0.375, 0.75, 0.625, 0.75, 0.625, 0.7917, 0.375, 0.7917, 0.375, 0.7917, 0.625, 0.7917, 0.625, 0.8333, 0.375, 0.8333, 0.375, 0.6648, 0.625, 0.6648, 0.625, 0.6648, 0.375, 0.6648, 0.375, 0.7917, 0.375, 0.7917, 0.375, 0.7917, 0.375, 0.7917, 0.625, 0.6648, 0.625, 0.6648, 0.625, 0.6648, 0.625, 0.6648, 0.625, 0.8333, 0.625, 0.7917, 0.625, 0.7917, 0.625, 0.8333, 0.625, 0.8333, 0.625, 0.8333, 0.625, 0.8333, 0.625, 0.8333, 0.625, 0.6648, 0.625, 0.625, 0.625, 0.625, 0.625, 0.6648, 0.625, 0.7917, 0.625, 0.7917, 0.625, 0.7917, 0.625, 0.7917, 0.375, 0.75, 0.375, 0.7917, 0.375, 0.7917, 0.375, 0.75, 0.375, 0.7917, 0.625, 0.7917, 0.625, 0.7917, 0.375, 0.7917, 0.375, 0.625, 0.625, 0.625, 0.625, 0.6648, 0.375, 0.6648, 0.625, 0.6667, 0.625, 0.6667, 0.625, 0.6667, 0.625, 0.6667, 0.375, 0.8333, 0.625, 0.8333, 0.625, 0.875, 0.375, 0.875, 0.375, 0.6648, 0.375, 0.6667, 0.375, 0.6667, 0.375, 0.6648, 0.625, 0.6667, 0.375, 0.6667, 0.375, 0.6667, 0.625, 0.6667, 0.375, 0.625, 0.375, 0.6648, 0.375, 0.6648, 0.375, 0.625, 0.625, 0.875, 0.625, 0.8333, 0.625, 0.8333, 0.625, 0.875, 0.375, 0.6667, 0.375, 0.6667, 0.375, 0.6667, 0.375, 0.6667, 0.625, 0.7917, 0.625, 0.75, 0.625, 0.75, 0.625, 0.7917, 0.625, 0.75, 0.625, 0.6667, 0.625, 0.6667, 0.625, 0.75, 0.625, 0.6667, 0.625, 0.6648, 0.625, 0.6648, 0.625, 0.6667, 0.375, 0.8333, 0.375, 0.875, 0.375, 0.875, 0.375, 0.8333, 0.375, 0.6667, 0.375, 0.75, 0.375, 0.75, 0.375, 0.6667, 0.375, 0.7917, 0.375, 0.8333, 0.375, 0.8333, 0.375, 0.7917, 0.375, 0.8333, 0.375, 0.8333, 0.375, 0.8333, 0.375, 0.8333, 0.375, 0.6667, 0.625, 0.6667, 0.625, 0.75, 0.375, 0.75, 0.375, 0.6648, 0.625, 0.6648, 0.625, 0.6667, 0.375, 0.6667, 0.625, 0.8333, 0.375, 0.8333, 0.375, 0.8333, 0.625, 0.8333, 0.375, 0.6648, 0.375, 0.6648, 0.375, 0.6648, 0.375, 0.6648, 0.375, 0.75, 0.625, 0.75, 0.625, 0.7917, 0.375, 0.7917, 0.375, 0.7917, 0.625, 0.7917, 0.625, 0.8333, 0.375, 0.8333, 0.375, 0.6648, 0.625, 0.6648, 0.625, 0.6648, 0.375, 0.6648, 0.375, 0.7917, 0.375, 0.7917, 0.375, 0.7917, 0.375, 0.7917, 0.625, 0.6648, 0.625, 0.6648, 0.625, 0.6648, 0.625, 0.6648, 0.625, 0.8333, 0.625, 0.7917, 0.625, 0.7917, 0.625, 0.8333, 0.625, 0.8333, 0.625, 0.8333, 0.625, 0.8333, 0.625, 0.8333, 0.625, 0.6648, 0.625, 0.625, 0.625, 0.625, 0.625, 0.6648, 0.625, 0.7917, 0.625, 0.7917, 0.625, 0.7917, 0.625, 0.7917, 0.375, 0.75, 0.375, 0.7917, 0.375, 0.7917, 0.375, 0.75, 0.375, 0.7917, 0.625, 0.7917, 0.625, 0.7917, 0.375, 0.7917, 0.375, 0.625, 0.625, 0.625, 0.625, 0.6648, 0.375, 0.6648, 0.625, 0.6667, 0.625, 0.6667, 0.625, 0.6667, 0.625, 0.6667, 0.375, 0.8333, 0.625, 0.8333, 0.625, 0.875, 0.375, 0.875, 0.375, 0.6648, 0.375, 0.6667, 0.375, 0.6667, 0.375, 0.6648, 0.625, 0.6667, 0.375, 0.6667, 0.375, 0.6667, 0.625, 0.6667, 0.375, 0.625, 0.375, 0.6648, 0.375, 0.6648, 0.375, 0.625, 0.625, 0.875, 0.625, 0.8333, 0.625, 0.8333, 0.625, 0.875, 0.375, 0.6667, 0.375, 0.6667, 0.375, 0.6667, 0.375, 0.6667, 0.625, 0.7917, 0.625, 0.75, 0.625, 0.75, 0.625, 0.7917, 0.625, 0.75, 0.625, 0.6667, 0.625, 0.6667, 0.625, 0.75, 0.625, 0.6667, 0.625, 0.6648, 0.625, 0.6648, 0.625, 0.6667, 0.375, 0.8333, 0.375, 0.875, 0.375, 0.875, 0.375, 0.8333, 0.375, 0.6667, 0.375, 0.75, 0.375, 0.75, 0.375, 0.6667, 0.375, 0.7917, 0.375, 0.8333, 0.375, 0.8333, 0.375, 0.7917, 0.375, 0.8333, 0.375, 0.8333, 0.375, 0.8333, 0.375, 0.8333, 0.375, 0.6667, 0.375, 0.75, 0.625, 0.75, 0.625, 0.6667, 0.375, 0.6648, 0.375, 0.6667, 0.625, 0.6667, 0.625, 0.6648, 0.625, 0.8333, 0.625, 0.8333, 0.375, 0.8333, 0.375, 0.8333, 0.375, 0.6648, 0.375, 0.6648, 0.375, 0.6648, 0.375, 0.6648, 0.375, 0.75, 0.375, 0.7917, 0.625, 0.7917, 0.625, 0.75, 0.375, 0.7917, 0.375, 0.8333, 0.625, 0.8333, 0.625, 0.7917, 0.375, 0.6648, 0.375, 0.6648, 0.625, 0.6648, 0.625, 0.6648, 0.375, 0.7917, 0.375, 0.7917, 0.375, 0.7917, 0.375, 0.7917, 0.625, 0.6648, 0.625, 0.6648, 0.625, 0.6648, 0.625, 0.6648, 0.625, 0.8333, 0.625, 0.8333, 0.625, 0.7917, 0.625, 0.7917, 0.625, 0.8333, 0.625, 0.8333, 0.625, 0.8333, 0.625, 0.8333, 0.625, 0.6648, 0.625, 0.6648, 0.625, 0.625, 0.625, 0.625, 0.625, 0.7917, 0.625, 0.7917, 0.625, 0.7917, 0.625, 0.7917, 0.375, 0.75, 0.375, 0.75, 0.375, 0.7917, 0.375, 0.7917, 0.375, 0.7917, 0.375, 0.7917, 0.625, 0.7917, 0.625, 0.7917, 0.375, 0.625, 0.375, 0.6648, 0.625, 0.6648, 0.625, 0.625, 0.625, 0.6667, 0.625, 0.6667, 0.625, 0.6667, 0.625, 0.6667, 0.375, 0.8333, 0.375, 0.875, 0.625, 0.875, 0.625, 0.8333, 0.375, 0.6648, 0.375, 0.6648, 0.375, 0.6667, 0.375, 0.6667, 0.625, 0.6667, 0.625, 0.6667, 0.375, 0.6667, 0.375, 0.6667, 0.375, 0.625, 0.375, 0.625, 0.375, 0.6648, 0.375, 0.6648, 0.625, 0.875, 0.625, 0.875, 0.625, 0.8333, 0.625, 0.8333, 0.375, 0.6667, 0.375, 0.6667, 0.375, 0.6667, 0.375, 0.6667, 0.625, 0.7917, 0.625, 0.7917, 0.625, 0.75, 0.625, 0.75, 0.625, 0.75, 0.625, 0.75, 0.625, 0.6667, 0.625, 0.6667, 0.625, 0.6667, 0.625, 0.6667, 0.625, 0.6648, 0.625, 0.6648, 0.375, 0.8333, 0.375, 0.8333, 0.375, 0.875, 0.375, 0.875, 0.375, 0.6667, 0.375, 0.6667, 0.375, 0.75, 0.375, 0.75, 0.375, 0.7917, 0.375, 0.7917, 0.375, 0.8333, 0.375, 0.8333, 0.375, 0.8333, 0.375, 0.8333, 0.375, 0.8333, 0.375, 0.8333, 0.375, 0.6667, 0.375, 0.75, 0.625, 0.75, 0.625, 0.6667, 0.375, 0.6648, 0.375, 0.6667, 0.625, 0.6667, 0.625, 0.6648, 0.625, 0.8333, 0.625, 0.8333, 0.375, 0.8333, 0.375, 0.8333, 0.375, 0.6648, 0.375, 0.6648, 0.375, 0.6648, 0.375, 0.6648, 0.375, 0.75, 0.375, 0.7917, 0.625, 0.7917, 0.625, 0.75, 0.375, 0.7917, 0.375, 0.8333, 0.625, 0.8333, 0.625, 0.7917, 0.375, 0.6648, 0.375, 0.6648, 0.625, 0.6648, 0.625, 0.6648, 0.375, 0.7917, 0.375, 0.7917, 0.375, 0.7917, 0.375, 0.7917, 0.625, 0.6648, 0.625, 0.6648, 0.625, 0.6648, 0.625, 0.6648, 0.625, 0.8333, 0.625, 0.8333, 0.625, 0.7917, 0.625, 0.7917, 0.625, 0.8333, 0.625, 0.8333, 0.625, 0.8333, 0.625, 0.8333, 0.625, 0.6648, 0.625, 0.6648, 0.625, 0.625, 0.625, 0.625, 0.625, 0.7917, 0.625, 0.7917, 0.625, 0.7917, 0.625, 0.7917, 0.375, 0.75, 0.375, 0.75, 0.375, 0.7917, 0.375, 0.7917, 0.375, 0.7917, 0.375, 0.7917, 0.625, 0.7917, 0.625, 0.7917, 0.375, 0.625, 0.375, 0.6648, 0.625, 0.6648, 0.625, 0.625, 0.625, 0.6667, 0.625, 0.6667, 0.625, 0.6667, 0.625, 0.6667, 0.375, 0.8333, 0.375, 0.875, 0.625, 0.875, 0.625, 0.8333, 0.375, 0.6648, 0.375, 0.6648, 0.375, 0.6667, 0.375, 0.6667, 0.625, 0.6667, 0.625, 0.6667, 0.375, 0.6667, 0.375, 0.6667, 0.375, 0.625, 0.375, 0.625, 0.375, 0.6648, 0.375, 0.6648, 0.625, 0.875, 0.625, 0.875, 0.625, 0.8333, 0.625, 0.8333, 0.375, 0.6667, 0.375, 0.6667, 0.375, 0.6667, 0.375, 0.6667, 0.625, 0.7917, 0.625, 0.7917, 0.625, 0.75, 0.625, 0.75, 0.625, 0.75, 0.625, 0.75, 0.625, 0.6667, 0.625, 0.6667, 0.625, 0.6667, 0.625, 0.6667, 0.625, 0.6648, 0.625, 0.6648, 0.375, 0.8333, 0.375, 0.8333, 0.375, 0.875, 0.375, 0.875, 0.375, 0.6667, 0.375, 0.6667, 0.375, 0.75, 0.375, 0.75, 0.375, 0.7917, 0.375, 0.7917, 0.375, 0.8333, 0.375, 0.8333, 0.375, 0.8333, 0.375, 0.8333, 0.375, 0.8333, 0.375, 0.8333, 0.375, 0.6667, 0.625, 0.6667, 0.625, 0.75, 0.375, 0.75, 0.375, 0.6648, 0.625, 0.6648, 0.625, 0.6667, 0.375, 0.6667, 0.625, 0.8333, 0.375, 0.8333, 0.375, 0.8333, 0.625, 0.8333, 0.375, 0.6648, 0.375, 0.6648, 0.375, 0.6648, 0.375, 0.6648, 0.375, 0.75, 0.625, 0.75, 0.625, 0.7917, 0.375, 0.7917, 0.375, 0.7917, 0.625, 0.7917, 0.625, 0.8333, 0.375, 0.8333, 0.375, 0.6648, 0.625, 0.6648, 0.625, 0.6648, 0.375, 0.6648, 0.375, 0.7917, 0.375, 0.7917, 0.375, 0.7917, 0.375, 0.7917, 0.625, 0.6648, 0.625, 0.6648, 0.625, 0.6648, 0.625, 0.6648, 0.625, 0.8333, 0.625, 0.7917, 0.625, 0.7917, 0.625, 0.8333, 0.625, 0.8333, 0.625, 0.8333, 0.625, 0.8333, 0.625, 0.8333, 0.625, 0.6648, 0.625, 0.625, 0.625, 0.625, 0.625, 0.6648, 0.625, 0.7917, 0.625, 0.7917, 0.625, 0.7917, 0.625, 0.7917, 0.375, 0.75, 0.375, 0.7917, 0.375, 0.7917, 0.375, 0.75, 0.375, 0.7917, 0.625, 0.7917, 0.625, 0.7917, 0.375, 0.7917, 0.375, 0.625, 0.625, 0.625, 0.625, 0.6648, 0.375, 0.6648, 0.625, 0.6667, 0.625, 0.6667, 0.625, 0.6667, 0.625, 0.6667, 0.375, 0.8333, 0.625, 0.8333, 0.625, 0.875, 0.375, 0.875, 0.375, 0.6648, 0.375, 0.6667, 0.375, 0.6667, 0.375, 0.6648, 0.625, 0.6667, 0.375, 0.6667, 0.375, 0.6667, 0.625, 0.6667, 0.375, 0.625, 0.375, 0.6648, 0.375, 0.6648, 0.375, 0.625, 0.625, 0.875, 0.625, 0.8333, 0.625, 0.8333, 0.625, 0.875, 0.375, 0.6667, 0.375, 0.6667, 0.375, 0.6667, 0.375, 0.6667, 0.625, 0.7917, 0.625, 0.75, 0.625, 0.75, 0.625, 0.7917, 0.625, 0.75, 0.625, 0.6667, 0.625, 0.6667, 0.625, 0.75, 0.625, 0.6667, 0.625, 0.6648, 0.625, 0.6648, 0.625, 0.6667, 0.375, 0.8333, 0.375, 0.875, 0.375, 0.875, 0.375, 0.8333, 0.375, 0.6667, 0.375, 0.75, 0.375, 0.75, 0.375, 0.6667, 0.375, 0.7917, 0.375, 0.8333, 0.375, 0.8333, 0.375, 0.7917, 0.375, 0.8333, 0.375, 0.8333, 0.375, 0.8333, 0.375, 0.8333])
me_cube_001.update()
me_cube_002 = bpy.data.meshes.new('Cube.002')
me_cube_002.from_pydata([(-7.275, -13.92, -0.2965), (-7.275, -13.92, 0.2965), (-7.275, 13.92, -0.2965), (-7.275, 13.92, 0.2965), (7.275, -13.92, -0.2965), (7.275, -13.92, 0.2965), (7.275, 13.92, -0.2965), (7.275, 13.92, 0.2965), (-6.931, 13.26, -1.252), (-6.931, -13.26, -1.252), (6.931, 13.26, -1.252), (6.931, -13.26, -1.252), (-7.072, -13.72, 0.4713), (-7.072, 13.72, 0.4713), (7.072, 13.72, 0.4713), (7.072, -13.72, 0.4713), (-6.475, -13.23, 0.4713), (-6.475, 13.23, 0.4713), (6.475, 13.23, 0.4713), (6.475, -13.23, 0.4713), (-6.475, -13.23, 2.197), (-6.475, 13.23, 2.197), (6.475, 13.23, 2.197), (6.475, -13.23, 2.197), (-6.207, -12.91, 2.584), (-6.207, 12.91, 2.584), (6.207, 12.91, 2.584), (6.207, -12.91, 2.584)], [], [(0, 1, 3, 2), (2, 3, 7, 6), (6, 7, 5, 4), (4, 5, 1, 0), (2, 6, 10, 8), (5, 7, 14, 15), (8, 10, 11, 9), (0, 2, 8, 9), (6, 4, 11, 10), (4, 0, 9, 11), (12, 15, 19, 16), (3, 1, 12, 13), (1, 5, 15, 12), (7, 3, 13, 14), (19, 18, 22, 23), (14, 13, 17, 18), (15, 14, 18, 19), (13, 12, 16, 17), (23, 22, 26, 27), (17, 16, 20, 21), (16, 19, 23, 20), (18, 17, 21, 22), (21, 20, 24, 25), (20, 23, 27, 24), (22, 21, 25, 26)])
_uv = me_cube_002.uv_layers.new(name='UVMap')
_uv.uv.foreach_set('vector', [0.375, 0.0, 0.625, 0.0, 0.625, 0.25, 0.375, 0.25, 0.375, 0.25, 0.625, 0.25, 0.625, 0.5, 0.375, 0.5, 0.375, 0.5, 0.625, 0.5, 0.625, 0.75, 0.375, 0.75, 0.375, 0.75, 0.625, 0.75, 0.625, 1.0, 0.375, 1.0, 0.375, 0.25, 0.375, 0.5, 0.375, 0.5, 0.375, 0.25, 0.625, 0.75, 0.625, 0.5, 0.625, 0.5, 0.625, 0.75, 0.125, 0.5, 0.375, 0.5, 0.375, 0.75, 0.125, 0.75, 0.375, 0.0, 0.375, 0.25, 0.375, 0.25, 0.375, 0.0, 0.375, 0.5, 0.375, 0.75, 0.375, 0.75, 0.375, 0.5, 0.375, 0.75, 0.375, 1.0, 0.375, 1.0, 0.375, 0.75, 0.625, 1.0, 0.625, 0.75, 0.625, 0.75, 0.625, 1.0, 0.625, 0.25, 0.625, 0.0, 0.625, 0.0, 0.625, 0.25, 0.625, 1.0, 0.625, 0.75, 0.625, 0.75, 0.625, 1.0, 0.625, 0.5, 0.625, 0.25, 0.625, 0.25, 0.625, 0.5, 0.625, 0.75, 0.625, 0.5, 0.625, 0.5, 0.625, 0.75, 0.625, 0.5, 0.625, 0.25, 0.625, 0.25, 0.625, 0.5, 0.625, 0.75, 0.625, 0.5, 0.625, 0.5, 0.625, 0.75, 0.625, 0.25, 0.625, 0.0, 0.625, 0.0, 0.625, 0.25, 0.625, 0.75, 0.625, 0.5, 0.625, 0.5, 0.625, 0.75, 0.625, 0.25, 0.625, 0.0, 0.625, 0.0, 0.625, 0.25, 0.625, 1.0, 0.625, 0.75, 0.625, 0.75, 0.625, 1.0, 0.625, 0.5, 0.625, 0.25, 0.625, 0.25, 0.625, 0.5, 0.625, 0.25, 0.625, 0.0, 0.625, 0.0, 0.625, 0.25, 0.625, 1.0, 0.625, 0.75, 0.625, 0.75, 0.625, 1.0, 0.625, 0.5, 0.625, 0.25, 0.625, 0.25, 0.625, 0.5])
me_cube_002.update()
me_cube_003 = bpy.data.meshes.new('Cube.003')
me_cube_003.from_pydata([(-7.27, -15.15, -0.503), (-7.27, -15.15, 0.503), (-7.27, 15.15, -0.503), (-7.27, 15.15, 0.503), (7.27, -15.15, -0.503), (7.27, -15.15, 0.503), (7.27, 15.15, -0.503), (7.27, 15.15, 0.503), (-7.614, -15.55, -0.1945), (-7.614, -15.55, 0.1945), (-7.614, 15.55, 0.1945), (-7.614, 15.55, -0.1945), (7.614, 15.55, 0.1945), (7.614, 15.55, -0.1945), (7.614, -15.55, 0.1945), (7.614, -15.55, -0.1945)], [], [(9, 1, 3, 10), (10, 3, 7, 12), (12, 7, 5, 14), (14, 5, 1, 9), (2, 6, 4, 0), (7, 3, 1, 5), (4, 15, 8, 0), (15, 14, 9, 8), (6, 13, 15, 4), (13, 12, 14, 15), (2, 11, 13, 6), (11, 10, 12, 13), (0, 8, 11, 2), (8, 9, 10, 11)])
_uv = me_cube_003.uv_layers.new(name='UVMap')
_uv.uv.foreach_set('vector', [0.5417, 0.0, 0.625, 0.0, 0.625, 0.25, 0.5417, 0.25, 0.5417, 0.25, 0.625, 0.25, 0.625, 0.5, 0.5417, 0.5, 0.5417, 0.5, 0.625, 0.5, 0.625, 0.75, 0.5417, 0.75, 0.5417, 0.75, 0.625, 0.75, 0.625, 1.0, 0.5417, 1.0, 0.125, 0.5, 0.375, 0.5, 0.375, 0.75, 0.125, 0.75, 0.625, 0.5, 0.875, 0.5, 0.875, 0.75, 0.625, 0.75, 0.375, 0.75, 0.4583, 0.75, 0.4583, 1.0, 0.375, 1.0, 0.4583, 0.75, 0.5417, 0.75, 0.5417, 1.0, 0.4583, 1.0, 0.375, 0.5, 0.4583, 0.5, 0.4583, 0.75, 0.375, 0.75, 0.4583, 0.5, 0.5417, 0.5, 0.5417, 0.75, 0.4583, 0.75, 0.375, 0.25, 0.4583, 0.25, 0.4583, 0.5, 0.375, 0.5, 0.4583, 0.25, 0.5417, 0.25, 0.5417, 0.5, 0.4583, 0.5, 0.375, 0.0, 0.4583, 0.0, 0.4583, 0.25, 0.375, 0.25, 0.4583, 0.0, 0.5417, 0.0, 0.5417, 0.25, 0.4583, 0.25])
me_cube_003.update()
me_cube_004 = bpy.data.meshes.new('Cube.004')
me_cube_004.from_pydata([(-6.523, -13.24, -0.9443), (-6.523, -13.24, 1.056), (-6.523, 13.24, -0.9443), (-6.523, 13.24, 1.056), (6.523, -13.24, -0.9443), (6.523, -13.24, 1.056), (6.523, 13.24, -0.9443), (6.523, 13.24, 1.056)], [], [(0, 1, 3, 2), (2, 3, 7, 6), (6, 7, 5, 4), (4, 5, 1, 0), (2, 6, 4, 0), (7, 3, 1, 5)])
_uv = me_cube_004.uv_layers.new(name='UVMap')
_uv.uv.foreach_set('vector', [0.375, 0.0, 0.625, 0.0, 0.625, 0.25, 0.375, 0.25, 0.375, 0.25, 0.625, 0.25, 0.625, 0.5, 0.375, 0.5, 0.375, 0.5, 0.625, 0.5, 0.625, 0.75, 0.375, 0.75, 0.375, 0.75, 0.625, 0.75, 0.625, 1.0, 0.375, 1.0, 0.125, 0.5, 0.375, 0.5, 0.375, 0.75, 0.125, 0.75, 0.625, 0.5, 0.875, 0.5, 0.875, 0.75, 0.625, 0.75])
me_cube_004.update()
me_cube_005 = bpy.data.meshes.new('Cube.005')
me_cube_005.from_pydata([(-6.523, -13.24, -0.9443), (-6.523, -13.24, 1.056), (-6.523, 13.24, -0.9443), (-6.523, 13.24, 1.056), (6.523, -13.24, -0.9443), (6.523, -13.24, 1.056), (6.523, 13.24, -0.9443), (6.523, 13.24, 1.056), (-6.454, 13.11, -1.097), (-6.454, -13.11, -1.097), (6.454, 13.11, -1.097), (6.454, -13.11, -1.097), (-6.43, -13.06, 1.237), (-6.43, 13.06, 1.237), (6.43, 13.06, 1.237), (6.43, -13.06, 1.237)], [], [(0, 1, 3, 2), (2, 3, 7, 6), (6, 7, 5, 4), (4, 5, 1, 0), (0, 2, 8, 9), (6, 4, 11, 10), (4, 0, 9, 11), (2, 6, 10, 8), (1, 5, 15, 12), (7, 3, 13, 14), (5, 7, 14, 15), (3, 1, 12, 13)])
_uv = me_cube_005.uv_layers.new(name='UVMap')
_uv.uv.foreach_set('vector', [0.375, 0.2083, 0.625, 0.2083, 0.625, 0.25, 0.375, 0.25, 0.375, 0.25, 0.625, 0.25, 0.625, 0.5, 0.375, 0.5, 0.375, 0.5, 0.625, 0.5, 0.625, 0.75, 0.375, 0.75, 0.375, 0.75, 0.625, 0.75, 0.625, 1.0, 0.375, 1.0, 0.375, 0.2083, 0.375, 0.25, 0.375, 0.25, 0.375, 0.2083, 0.375, 0.5, 0.375, 0.75, 0.375, 0.75, 0.375, 0.5, 0.375, 0.75, 0.375, 1.0, 0.375, 1.0, 0.375, 0.75, 0.375, 0.25, 0.375, 0.5, 0.375, 0.5, 0.375, 0.25, 0.625, 1.0, 0.625, 0.75, 0.625, 0.75, 0.625, 1.0, 0.625, 0.5, 0.625, 0.25, 0.625, 0.25, 0.625, 0.5, 0.625, 0.75, 0.625, 0.5, 0.625, 0.5, 0.625, 0.75, 0.625, 0.25, 0.625, 0.2083, 0.625, 0.2083, 0.625, 0.25])
me_cube_005.update()

# ---- objects
ob_cube = bpy.data.objects.new('Cube', me_cube_001)
ob_cube_001 = bpy.data.objects.new('Cube.001', me_cube_002)
ob_cube_002 = bpy.data.objects.new('Cube.002', me_cube_003)
ob_cube_003 = bpy.data.objects.new('Cube.003', me_cube_004)
ob_cube_004 = bpy.data.objects.new('Cube.004', me_cube_005)

# ---- transforms, parenting, visibility, modifiers, constraints
ob_cube.location = (0.0, 0.0, 1.793)
ob_cube_001.location = (0.0, 0.0, 8.291)
ob_cube_002.location = (0.0, 0.0, 0.4169)
ob_cube_002.scale = (1.01, 0.9234, 1.0)
ob_cube_003.location = (0.0, 0.0, 11.61)
ob_cube_004.location = (0.0, 0.0, 13.74)
_m = ob_cube_004.modifiers.new('Array', 'ARRAY')
_m.count = 4
_m.relative_offset_displace = (0.0, 0.0, 1.0)

# ---- collection membership
col_collection.objects.link(ob_cube)
col_collection.objects.link(ob_cube_001)
col_collection.objects.link(ob_cube_002)
col_collection.objects.link(ob_cube_003)
col_collection.objects.link(ob_cube_004)

# ---- scene / render settings (as saved in the file)
scene.frame_start = 1; scene.frame_end = 250; scene.frame_set(-59)
scene.render.engine = 'BLENDER_EEVEE_NEXT'
bpy.context.view_layer.update()

# ---- added for rendering (the .blend has no active camera and no usable light): camera, sun
cam_auto = bpy.data.cameras.new('AutoCamera')
cam_auto.lens = 50.0
cam_auto.sensor_width = 36.0
cam_auto.clip_end = 1000.0
ob_auto_camera = bpy.data.objects.new('AutoCamera', cam_auto)
scene.collection.objects.link(ob_auto_camera)
ob_auto_camera.location = (36.4007, -43.6808, 40.065)
ob_auto_camera.rotation_euler = (1.09748, -7.21219e-08, 0.694738)
scene.camera = ob_auto_camera
light_auto_sun = bpy.data.lights.new('AutoSun', 'SUN')
light_auto_sun.energy = 3.0
light_auto_sun.angle = 0.0523599
ob_auto_sun = bpy.data.objects.new('AutoSun', light_auto_sun)
scene.collection.objects.link(ob_auto_sun)
ob_auto_sun.rotation_euler = (0.872665, 0.174533, 0.523599)
bpy.context.view_layer.update()
